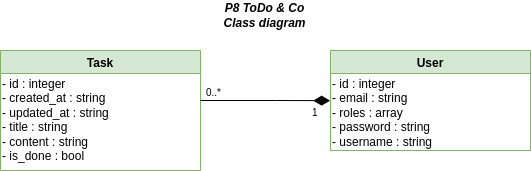

The diagram above was exported from draw.io. Its source (the exported page's mxGraphModel, read from the mxfile embedded in the PNG):
<mxGraphModel dx="1434" dy="806" grid="1" gridSize="10" guides="1" tooltips="1" connect="1" arrows="1" fold="1" page="1" pageScale="1" pageWidth="1169" pageHeight="827" math="0" shadow="0">
  <root>
    <mxCell id="0" />
    <mxCell id="1" parent="0" />
    <mxCell id="ToFRX3lox-d__FO1MG95-1" value="User" style="swimlane;fillColor=#d5e8d4;strokeColor=#82b366;" parent="1" vertex="1">
      <mxGeometry x="650" y="70" width="200" height="100" as="geometry">
        <mxRectangle x="480" y="290" width="160" height="23" as="alternateBounds" />
      </mxGeometry>
    </mxCell>
    <mxCell id="ToFRX3lox-d__FO1MG95-2" value="- id : integer&lt;br&gt;&lt;div&gt;- email : string&lt;br&gt;&lt;/div&gt;&lt;div&gt;- roles : array&lt;/div&gt;&lt;div&gt;- password : string &lt;br&gt;&lt;/div&gt;&lt;div&gt;- username : string&lt;br&gt;&lt;/div&gt;" style="text;html=1;strokeColor=none;fillColor=none;align=left;verticalAlign=top;whiteSpace=wrap;rounded=0;" parent="ToFRX3lox-d__FO1MG95-1" vertex="1">
      <mxGeometry y="20" width="180" height="80" as="geometry" />
    </mxCell>
    <mxCell id="ToFRX3lox-d__FO1MG95-19" value="&lt;div&gt;P8 ToDo &amp;amp; Co&lt;br&gt;&lt;/div&gt;Class diagram" style="text;html=1;strokeColor=none;fillColor=none;align=center;verticalAlign=middle;whiteSpace=wrap;rounded=0;fontStyle=3" parent="1" vertex="1">
      <mxGeometry x="482" y="20" width="205" height="30" as="geometry" />
    </mxCell>
    <mxCell id="ToFRX3lox-d__FO1MG95-42" value="Task" style="swimlane;fillColor=#d5e8d4;strokeColor=#82b366;" parent="1" vertex="1">
      <mxGeometry x="320" y="70" width="200" height="120" as="geometry">
        <mxRectangle x="480" y="290" width="160" height="23" as="alternateBounds" />
      </mxGeometry>
    </mxCell>
    <mxCell id="ToFRX3lox-d__FO1MG95-43" value="- id : integer&lt;br&gt;&lt;div&gt;- created_at : string&lt;/div&gt;&lt;div&gt;- updated_at : string&lt;/div&gt;&lt;div&gt;- title : string&lt;/div&gt;&lt;div&gt;- content : string&lt;/div&gt;&lt;div&gt;- is_done : bool&lt;/div&gt;" style="text;html=1;strokeColor=none;fillColor=none;align=left;verticalAlign=top;whiteSpace=wrap;rounded=0;" parent="ToFRX3lox-d__FO1MG95-42" vertex="1">
      <mxGeometry y="20" width="160" height="100" as="geometry" />
    </mxCell>
    <mxCell id="NSNcu5LGlDwqZ3o0HO4y-11" value="" style="align=right;html=1;verticalAlign=bottom;endArrow=none;startArrow=diamondThin;startSize=14;startFill=1;edgeStyle=none;rounded=0;strokeColor=default;exitX=-0.002;exitY=0.377;exitDx=0;exitDy=0;exitPerimeter=0;" parent="1" source="ToFRX3lox-d__FO1MG95-2" edge="1">
      <mxGeometry x="1" relative="1" as="geometry">
        <mxPoint x="645" y="120" as="sourcePoint" />
        <mxPoint x="520" y="120" as="targetPoint" />
        <Array as="points">
          <mxPoint x="595" y="120" />
        </Array>
      </mxGeometry>
    </mxCell>
    <mxCell id="NSNcu5LGlDwqZ3o0HO4y-12" value="1" style="resizable=0;html=1;align=left;verticalAlign=top;labelBackgroundColor=none;fontSize=10" parent="NSNcu5LGlDwqZ3o0HO4y-11" connectable="0" vertex="1">
      <mxGeometry x="-1" relative="1" as="geometry">
        <mxPoint x="-20" as="offset" />
      </mxGeometry>
    </mxCell>
    <mxCell id="NSNcu5LGlDwqZ3o0HO4y-13" value="&lt;div&gt;0..*&lt;/div&gt;" style="resizable=0;html=1;align=right;verticalAlign=top;labelBackgroundColor=none;fontSize=10" parent="NSNcu5LGlDwqZ3o0HO4y-11" connectable="0" vertex="1">
      <mxGeometry x="1" relative="1" as="geometry">
        <mxPoint x="21" y="-20" as="offset" />
      </mxGeometry>
    </mxCell>
  </root>
</mxGraphModel>